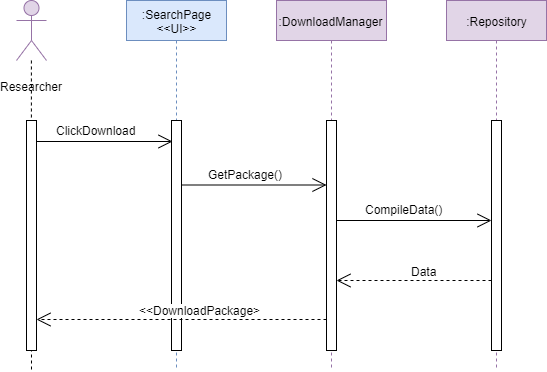

The diagram above was exported from draw.io. Its source (the exported page's mxGraphModel, read from the mxfile embedded in the PNG):
<mxGraphModel dx="552" dy="509" grid="1" gridSize="10" guides="1" tooltips="1" connect="1" arrows="1" fold="1" page="1" pageScale="1" pageWidth="850" pageHeight="1100" math="0" shadow="0">
  <root>
    <mxCell id="0" />
    <mxCell id="1" parent="0" />
    <mxCell id="2" value="&lt;p style=&quot;line-height: 120%&quot;&gt;&lt;span style=&quot;background-color: rgb(255 , 255 , 255)&quot;&gt;Researcher&lt;/span&gt;&lt;/p&gt;" style="shape=umlActor;verticalLabelPosition=bottom;labelBackgroundColor=#ffffff;verticalAlign=top;html=1;fillColor=#e1d5e7;strokeColor=#9673a6;" vertex="1" parent="1">
      <mxGeometry x="80" y="140" width="30" height="60" as="geometry" />
    </mxCell>
    <mxCell id="3" style="edgeStyle=orthogonalEdgeStyle;rounded=0;orthogonalLoop=1;jettySize=auto;html=1;dashed=1;endArrow=none;endFill=0;" edge="1" source="2" parent="1">
      <mxGeometry relative="1" as="geometry">
        <mxPoint x="95" y="510" as="targetPoint" />
      </mxGeometry>
    </mxCell>
    <mxCell id="4" value="" style="rounded=0;whiteSpace=wrap;html=1;" vertex="1" parent="1">
      <mxGeometry x="90" y="260" width="10" height="230" as="geometry" />
    </mxCell>
    <mxCell id="5" value=":SearchPage&lt;br&gt;&amp;lt;&amp;lt;UI&amp;gt;&amp;gt;" style="shape=umlLifeline;perimeter=lifelinePerimeter;whiteSpace=wrap;html=1;container=1;collapsible=0;recursiveResize=0;outlineConnect=0;fillColor=#dae8fc;strokeColor=#6c8ebf;" vertex="1" parent="1">
      <mxGeometry x="190" y="140" width="100" height="370" as="geometry" />
    </mxCell>
    <mxCell id="6" value="" style="rounded=0;whiteSpace=wrap;html=1;" vertex="1" parent="5">
      <mxGeometry x="45" y="120" width="10" height="230" as="geometry" />
    </mxCell>
    <mxCell id="7" value="" style="endArrow=open;endFill=1;endSize=12;html=1;" edge="1" parent="1">
      <mxGeometry width="160" relative="1" as="geometry">
        <mxPoint x="100" y="281" as="sourcePoint" />
        <mxPoint x="236" y="281" as="targetPoint" />
      </mxGeometry>
    </mxCell>
    <mxCell id="8" value="ClickDownload" style="text;html=1;resizable=0;points=[];align=center;verticalAlign=middle;labelBackgroundColor=#ffffff;" vertex="1" connectable="0" parent="7">
      <mxGeometry x="-0.1259" y="1" relative="1" as="geometry">
        <mxPoint y="-10" as="offset" />
      </mxGeometry>
    </mxCell>
    <mxCell id="9" value=":DownloadManager" style="shape=umlLifeline;perimeter=lifelinePerimeter;whiteSpace=wrap;html=1;container=1;collapsible=0;recursiveResize=0;outlineConnect=0;fillColor=#e1d5e7;strokeColor=#9673a6;" vertex="1" parent="1">
      <mxGeometry x="340" y="140" width="110" height="370" as="geometry" />
    </mxCell>
    <mxCell id="10" value="" style="rounded=0;whiteSpace=wrap;html=1;" vertex="1" parent="9">
      <mxGeometry x="50" y="120" width="10" height="230" as="geometry" />
    </mxCell>
    <mxCell id="11" value=":Repository" style="shape=umlLifeline;perimeter=lifelinePerimeter;whiteSpace=wrap;html=1;container=1;collapsible=0;recursiveResize=0;outlineConnect=0;fillColor=#e1d5e7;strokeColor=#9673a6;" vertex="1" parent="1">
      <mxGeometry x="510" y="140" width="100" height="370" as="geometry" />
    </mxCell>
    <mxCell id="12" value="" style="rounded=0;whiteSpace=wrap;html=1;" vertex="1" parent="11">
      <mxGeometry x="45" y="120" width="10" height="230" as="geometry" />
    </mxCell>
    <mxCell id="13" value="" style="endArrow=open;endFill=1;endSize=12;html=1;" edge="1" parent="1">
      <mxGeometry width="160" relative="1" as="geometry">
        <mxPoint x="246" y="324.5000000000001" as="sourcePoint" />
        <mxPoint x="389.9999999999999" y="324.5000000000001" as="targetPoint" />
      </mxGeometry>
    </mxCell>
    <mxCell id="14" value="GetPackage()" style="text;html=1;resizable=0;points=[];align=center;verticalAlign=middle;labelBackgroundColor=#ffffff;" vertex="1" connectable="0" parent="13">
      <mxGeometry x="-0.1259" y="1" relative="1" as="geometry">
        <mxPoint y="-10" as="offset" />
      </mxGeometry>
    </mxCell>
    <mxCell id="15" value="" style="endArrow=open;endFill=1;endSize=12;html=1;exitX=1;exitY=0.25;exitDx=0;exitDy=0;entryX=0;entryY=0.25;entryDx=0;entryDy=0;" edge="1" parent="1">
      <mxGeometry width="160" relative="1" as="geometry">
        <mxPoint x="399.9999999999999" y="360" as="sourcePoint" />
        <mxPoint x="555" y="360" as="targetPoint" />
      </mxGeometry>
    </mxCell>
    <mxCell id="16" value="CompileData()" style="text;html=1;resizable=0;points=[];align=center;verticalAlign=middle;labelBackgroundColor=#ffffff;" vertex="1" connectable="0" parent="15">
      <mxGeometry x="-0.1259" y="1" relative="1" as="geometry">
        <mxPoint y="-10" as="offset" />
      </mxGeometry>
    </mxCell>
    <mxCell id="17" value="" style="endArrow=open;endFill=1;endSize=12;html=1;exitX=0;exitY=0.5;exitDx=0;exitDy=0;entryX=1;entryY=0.5;entryDx=0;entryDy=0;dashed=1;" edge="1" parent="1">
      <mxGeometry width="160" relative="1" as="geometry">
        <mxPoint x="555" y="420" as="sourcePoint" />
        <mxPoint x="399.9999999999999" y="420" as="targetPoint" />
      </mxGeometry>
    </mxCell>
    <mxCell id="18" value="Data" style="text;html=1;resizable=0;points=[];align=center;verticalAlign=middle;labelBackgroundColor=#ffffff;" vertex="1" connectable="0" parent="17">
      <mxGeometry x="-0.1259" y="1" relative="1" as="geometry">
        <mxPoint y="-10" as="offset" />
      </mxGeometry>
    </mxCell>
    <mxCell id="19" value="" style="endArrow=open;endFill=1;endSize=12;html=1;dashed=1;" edge="1" parent="1">
      <mxGeometry width="160" relative="1" as="geometry">
        <mxPoint x="389.9999999999999" y="459" as="sourcePoint" />
        <mxPoint x="100" y="459" as="targetPoint" />
      </mxGeometry>
    </mxCell>
    <mxCell id="20" value="&amp;lt;&amp;lt;DownloadPackage&amp;gt;" style="text;html=1;resizable=0;points=[];align=center;verticalAlign=middle;labelBackgroundColor=#ffffff;" vertex="1" connectable="0" parent="19">
      <mxGeometry x="-0.1259" y="1" relative="1" as="geometry">
        <mxPoint y="-10" as="offset" />
      </mxGeometry>
    </mxCell>
  </root>
</mxGraphModel>